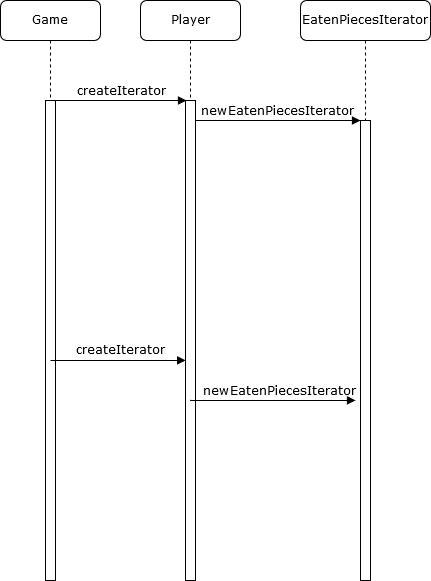

The diagram above was exported from draw.io. Its source (the exported page's mxGraphModel, read from the mxfile embedded in the PNG):
<mxGraphModel dx="1372" dy="1438" grid="1" gridSize="10" guides="1" tooltips="1" connect="1" arrows="1" fold="1" page="1" pageScale="1" pageWidth="1100" pageHeight="850" background="#ffffff" math="0" shadow="0">
  <root>
    <mxCell id="0" />
    <mxCell id="1" parent="0" />
    <mxCell id="7baba1c4bc27f4b0-2" value="Player" style="shape=umlLifeline;perimeter=lifelinePerimeter;whiteSpace=wrap;html=1;container=1;collapsible=0;recursiveResize=0;outlineConnect=0;rounded=1;shadow=0;comic=0;labelBackgroundColor=none;strokeWidth=1;fontFamily=Verdana;fontSize=12;align=center;" parent="1" vertex="1">
      <mxGeometry x="240" y="80" width="100" height="580" as="geometry" />
    </mxCell>
    <mxCell id="7baba1c4bc27f4b0-10" value="" style="html=1;points=[];perimeter=orthogonalPerimeter;rounded=0;shadow=0;comic=0;labelBackgroundColor=none;strokeWidth=1;fontFamily=Verdana;fontSize=12;align=center;" parent="7baba1c4bc27f4b0-2" vertex="1">
      <mxGeometry x="45" y="100" width="10" height="480" as="geometry" />
    </mxCell>
    <mxCell id="7baba1c4bc27f4b0-3" value="EatenPiecesIterator" style="shape=umlLifeline;perimeter=lifelinePerimeter;whiteSpace=wrap;html=1;container=1;collapsible=0;recursiveResize=0;outlineConnect=0;rounded=1;shadow=0;comic=0;labelBackgroundColor=none;strokeWidth=1;fontFamily=Verdana;fontSize=12;align=center;" parent="1" vertex="1">
      <mxGeometry x="400" y="80" width="130" height="580" as="geometry" />
    </mxCell>
    <mxCell id="7baba1c4bc27f4b0-13" value="" style="html=1;points=[];perimeter=orthogonalPerimeter;rounded=0;shadow=0;comic=0;labelBackgroundColor=none;strokeWidth=1;fontFamily=Verdana;fontSize=12;align=center;" parent="7baba1c4bc27f4b0-3" vertex="1">
      <mxGeometry x="60" y="120" width="10" height="460" as="geometry" />
    </mxCell>
    <mxCell id="7baba1c4bc27f4b0-8" value="Game" style="shape=umlLifeline;perimeter=lifelinePerimeter;whiteSpace=wrap;html=1;container=1;collapsible=0;recursiveResize=0;outlineConnect=0;rounded=1;shadow=0;comic=0;labelBackgroundColor=none;strokeWidth=1;fontFamily=Verdana;fontSize=12;align=center;" parent="1" vertex="1">
      <mxGeometry x="100" y="80" width="100" height="580" as="geometry" />
    </mxCell>
    <mxCell id="7baba1c4bc27f4b0-9" value="" style="html=1;points=[];perimeter=orthogonalPerimeter;rounded=0;shadow=0;comic=0;labelBackgroundColor=none;strokeWidth=1;fontFamily=Verdana;fontSize=12;align=center;" parent="7baba1c4bc27f4b0-8" vertex="1">
      <mxGeometry x="45" y="100" width="10" height="480" as="geometry" />
    </mxCell>
    <mxCell id="7baba1c4bc27f4b0-11" value="createIterator" style="html=1;verticalAlign=bottom;endArrow=block;entryX=0;entryY=0;labelBackgroundColor=none;fontFamily=Verdana;fontSize=12;edgeStyle=elbowEdgeStyle;elbow=vertical;" parent="1" source="7baba1c4bc27f4b0-9" target="7baba1c4bc27f4b0-10" edge="1">
      <mxGeometry relative="1" as="geometry">
        <mxPoint x="220" y="190" as="sourcePoint" />
      </mxGeometry>
    </mxCell>
    <mxCell id="7baba1c4bc27f4b0-14" value="&lt;div&gt;newEatenPiecesIterator&lt;/div&gt;" style="html=1;verticalAlign=bottom;endArrow=block;entryX=0;entryY=0;labelBackgroundColor=none;fontFamily=Verdana;fontSize=12;edgeStyle=elbowEdgeStyle;elbow=vertical;" parent="1" source="7baba1c4bc27f4b0-10" target="7baba1c4bc27f4b0-13" edge="1">
      <mxGeometry relative="1" as="geometry">
        <mxPoint x="370" y="200" as="sourcePoint" />
      </mxGeometry>
    </mxCell>
    <mxCell id="wUVOT0pUZkI5WqScMAyt-4" value="createIterator" style="html=1;verticalAlign=bottom;endArrow=block;entryX=0;entryY=0;labelBackgroundColor=none;fontFamily=Verdana;fontSize=12;edgeStyle=elbowEdgeStyle;elbow=vertical;" edge="1" parent="1">
      <mxGeometry x="1" y="65" relative="1" as="geometry">
        <mxPoint x="150" y="440" as="sourcePoint" />
        <mxPoint x="285.1428571428571" y="439.8571428571429" as="targetPoint" />
        <Array as="points">
          <mxPoint x="160" y="440" />
        </Array>
        <mxPoint as="offset" />
      </mxGeometry>
    </mxCell>
    <mxCell id="wUVOT0pUZkI5WqScMAyt-5" value="newEatenPiecesIterator" style="html=1;verticalAlign=bottom;endArrow=block;entryX=0;entryY=0;labelBackgroundColor=none;fontFamily=Verdana;fontSize=12;edgeStyle=elbowEdgeStyle;elbow=vertical;" edge="1" parent="1">
      <mxGeometry x="0.0909" relative="1" as="geometry">
        <mxPoint x="290" y="479.8571428571429" as="sourcePoint" />
        <mxPoint x="455" y="479.8571428571429" as="targetPoint" />
        <mxPoint as="offset" />
      </mxGeometry>
    </mxCell>
  </root>
</mxGraphModel>